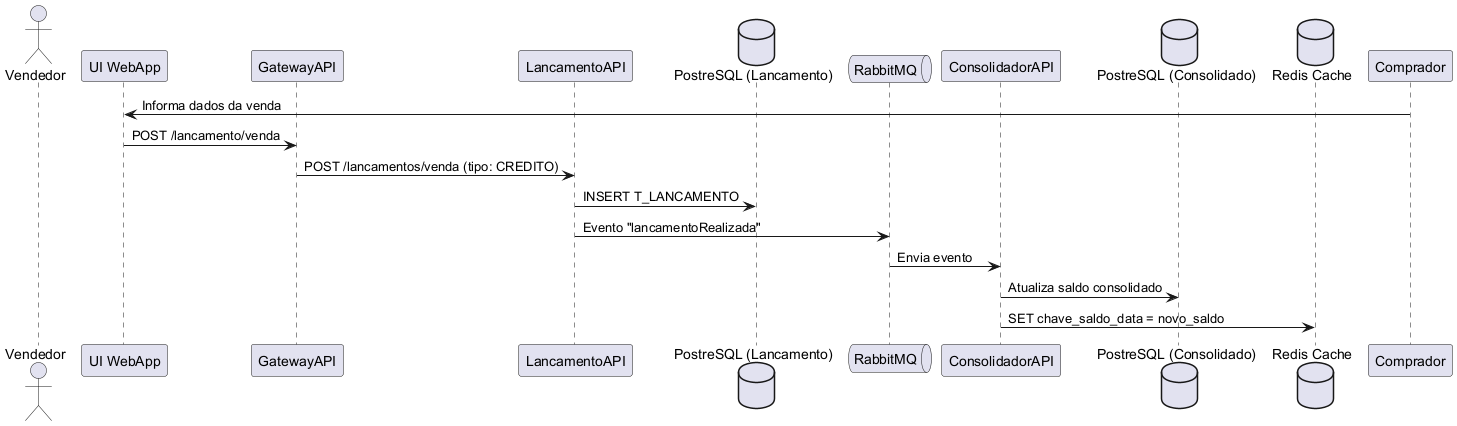

The diagram above was rendered by PlantUML. Its source (embedded in the PNG):
@startuml
actor Vendedor
participant "UI WebApp" as UI
participant "GatewayAPI" as gateway
participant "LancamentoAPI" as lancamento
database "PostreSQL (Lancamento)" as LancamentoDB
queue "RabbitMQ" as Bus
participant "ConsolidadorAPI" as Consolidador
database "PostreSQL (Consolidado)" as ConsolidadoDB
database "Redis Cache" as Cache

Comprador -> UI : Informa dados da venda
UI -> gateway : POST /lancamento/venda
gateway -> lancamento : POST /lancamentos/venda (tipo: CREDITO)
lancamento -> LancamentoDB : INSERT T_LANCAMENTO
lancamento -> Bus : Evento "lancamentoRealizada"
Bus -> Consolidador : Envia evento

Consolidador -> ConsolidadoDB : Atualiza saldo consolidado

Consolidador -> Cache : SET chave_saldo_data = novo_saldo
@enduml